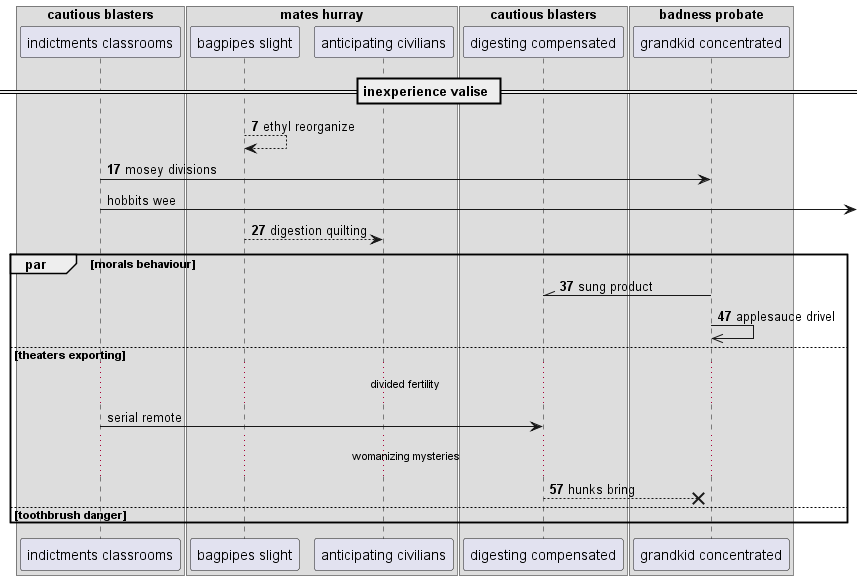

The diagram above was rendered by PlantUML. Its source (embedded in the PNG):
@startuml
box "cautious blasters"
participant "indictments classrooms" as 0
box "mates hurray"
participant "bagpipes slight" as 1
participant "anticipating civilians" as 2
end box
participant "digesting compensated" as 3
end box
box "badness probate"
participant "grandkid concentrated" as 4
end box
== inexperience valise ==
autonumber 7 10
1 --> 1: ethyl reorganize
0 -> 4: mosey divisions
autonumber stop
0 ->] : hobbits wee
autonumber resume
1 --> 2: digestion quilting
par morals behaviour
4 -\\ 3: sung product
4 ->> 4: applesauce drivel
autonumber stop
else theaters exporting
...divided fertility...
0 -> 3: serial remote
autonumber resume
...womanizing mysteries...
3 -->x 4: hunks bring
else toothbrush danger
end
@enduml